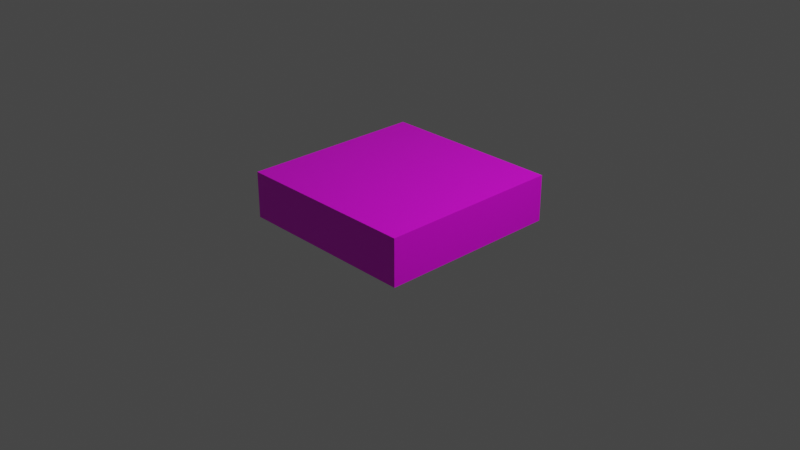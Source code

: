 # Source: casillaCastillo.blend  (saved by Blender 3.1.7; exported with 4.5.12 LTS)
import bpy
from mathutils import Matrix  # noqa: F401  (used for matrix-valued properties, if any)

bpy.ops.wm.read_factory_settings(use_empty=True)
scene = bpy.context.scene
scene.name = 'Scene'

# ---- collections
col_collection = bpy.data.collections.new('Collection'); scene.collection.children.link(col_collection)

# ---- images (referenced by path relative to the original .blend; pixels are not part of the script)
import os
ASSET_DIR = os.environ.get("B2B_ASSET_DIR", "")  # directory of the original .blend (textures are referenced by path, not embedded)
HERE = os.path.dirname(os.path.abspath(__file__))  # packed textures are extracted next to this script under _unpacked/

def load_image(name, relpath, width, height, colorspace="sRGB"):
    """Load a texture the original file referenced (path relative to the .blend, or extracted next to this script)."""
    p = next((c for c in (os.path.join(HERE, relpath), os.path.join(ASSET_DIR, relpath)) if relpath and os.path.exists(c)), "")
    if p:
        img = bpy.data.images.load(p, check_existing=True)
        img.name = name
    else:  # same state as the original file: an image datablock whose file is absent (Cycles renders it pink)
        img = bpy.data.images.new(name, width, height)
        img.source = "FILE"
        img.filepath = "//" + (relpath or name)
    img.colorspace_settings.name = colorspace
    return img
img_casillacastillo = load_image('CasillaCastillo', 'CasillaCastillo.png', 1024, 1024, 'sRGB')

# ---- materials (node trees are filled in below, after node groups)
mat_casillacastillo = bpy.data.materials.new('CasillaCastillo')
mat_casillacastillo.alpha_threshold = 0.0
mat_casillacastillo.use_transparent_shadow = False
mat_casillacastillo.line_color = (0.0, 0.0, 0.0, 1.0)

# ---- material node trees
mat_casillacastillo.use_nodes = True; mat_casillacastillo.node_tree.nodes.clear()
_N = mat_casillacastillo.node_tree.nodes; _L = mat_casillacastillo.node_tree.links
n0 = _N.new('ShaderNodeOutputMaterial'); n0.name = 'Material Output'; n0.location = (300, 300)
n1 = _N.new('ShaderNodeBsdfPrincipled'); n1.name = 'Principled BSDF'; n1.location = (10, 300)
n1.distribution = 'GGX'
n1.subsurface_method = 'RANDOM_WALK_SKIN'
n1.inputs[2].default_value = 0.4
n1.inputs[3].default_value = 1.45
n1.inputs[27].default_value = (0.0, 0.0, 0.0, 1.0)
n1.inputs[28].default_value = 1.0
n2 = _N.new('ShaderNodeTexImage'); n2.name = 'Image Texture'; n2.location = (-280, 280)
n2.image = img_casillacastillo
_L.new(n1.outputs[0], n0.inputs[0])
_L.new(n2.outputs[0], n1.inputs[0])
n0.is_active_output = True

# ---- world
world_world = bpy.data.worlds.new('World'); scene.world = world_world
world_world.use_nodes = True; world_world.node_tree.nodes.clear()
_N = world_world.node_tree.nodes; _L = world_world.node_tree.links
n0 = _N.new('ShaderNodeOutputWorld'); n0.name = 'World Output'; n0.location = (300, 300)
n1 = _N.new('ShaderNodeBackground'); n1.name = 'Background'; n1.location = (10, 300)
n1.inputs[0].default_value = (0.05088, 0.05088, 0.05088, 1.0)
_L.new(n1.outputs[0], n0.inputs[0])
n0.is_active_output = True
world_world.color = (0.05088, 0.05088, 0.05088)
world_world.use_sun_shadow = False
world_world.sun_shadow_jitter_overblur = 0.0

# ---- cameras
cam_camera = bpy.data.cameras.new('Camera')
cam_camera.clip_end = 100.0
cam_camera.ortho_scale = 7.314

# ---- lights
light_light = bpy.data.lights.new('Light', 'POINT')
light_light.transmission_factor = 0.0
light_light.energy = 1000.0
light_light.shadow_soft_size = 0.1
light_light.shadow_maximum_resolution = 0.006
light_light.use_absolute_resolution = True

# ---- meshes
me_casilla = bpy.data.meshes.new('Casilla')
me_casilla.from_pydata([(1.0, 1.0, 0.5), (1.0, 1.0, 0.0), (1.0, -1.0, 0.5), (1.0, -1.0, 0.0), (-1.0, 1.0, 0.5), (-1.0, 1.0, 0.0), (-1.0, -1.0, 0.5), (-1.0, -1.0, 0.0)], [], [(0, 4, 6, 2), (3, 2, 6, 7), (7, 6, 4, 5), (5, 1, 3, 7), (1, 0, 2, 3), (5, 4, 0, 1)])
_uv = me_casilla.uv_layers.new(name='UVMap')
_uv.uv.foreach_set('vector', [0.625, 0.5, 0.875, 0.5, 0.875, 0.75, 0.625, 0.75, 0.375, 0.75, 0.5, 0.75, 0.5, 1.0, 0.375, 1.0, 0.375, 0.0, 0.5, 0.0, 0.5, 0.25, 0.375, 0.25, 0.125, 0.5, 0.375, 0.5, 0.375, 0.75, 0.125, 0.75, 0.375, 0.5, 0.5, 0.5, 0.5, 0.75, 0.375, 0.75, 0.375, 0.25, 0.5, 0.25, 0.5, 0.5, 0.375, 0.5])
me_casilla.materials.append(mat_casillacastillo)
me_casilla.use_remesh_preserve_volume = False
me_casilla.use_remesh_preserve_attributes = False
me_casilla.use_mirror_vertex_groups = False
me_casilla.update()

# ---- objects
ob_casilla = bpy.data.objects.new('Casilla', me_casilla)
ob_light = bpy.data.objects.new('Light', light_light)
ob_camera = bpy.data.objects.new('Camera', cam_camera)

# ---- transforms, parenting, visibility, modifiers, constraints
ob_casilla.location = (0.0, 0.0, 0.0)
ob_casilla.lock_rotations_4d = False
ob_casilla.empty_display_type = 'ARROWS'
ob_casilla.lineart.crease_threshold = 0.0
ob_light.location = (4.076, 1.005, 5.904)
ob_light.rotation_euler = (0.6503, 0.05522, 1.866)
ob_light.lock_rotations_4d = False
ob_light.empty_display_type = 'ARROWS'
ob_light.color = (0.0, 0.0, 0.0, 0.0)
ob_light.lineart.crease_threshold = 0.0
ob_camera.location = (7.359, -6.926, 4.958)
ob_camera.rotation_euler = (1.109, 0.0, 0.8149)
ob_camera.lock_rotations_4d = False
ob_camera.empty_display_type = 'ARROWS'
ob_camera.color = (0.0, 0.0, 0.0, 0.0)
ob_camera.display_type = 'WIRE'
ob_camera.lineart.crease_threshold = 0.0

# ---- collection membership
col_collection.objects.link(ob_casilla)
col_collection.objects.link(ob_light)
col_collection.objects.link(ob_camera)

# ---- scene / render settings (as saved in the file)
scene.camera = ob_camera
scene.frame_start = 1; scene.frame_end = 250; scene.frame_set(1)
scene.render.engine = 'BLENDER_EEVEE_NEXT'
scene.cycles.sampling_pattern = 'TABULATED_SOBOL'
scene.cycles.use_light_tree = False
scene.view_settings.view_transform = 'Filmic'
bpy.context.view_layer.update()
